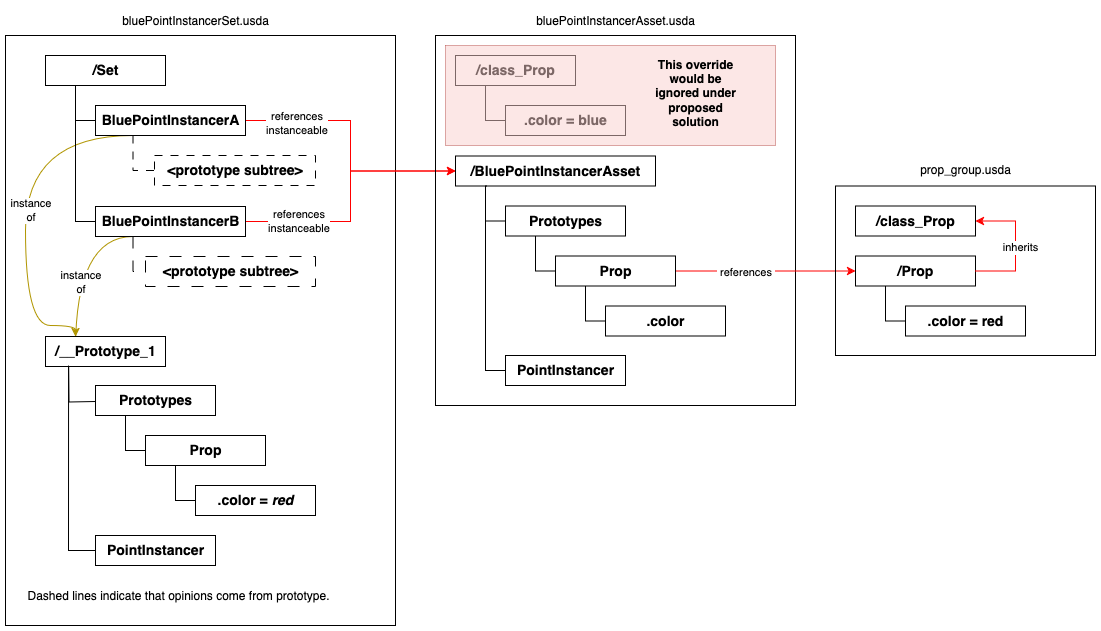

The diagram above was exported from draw.io. Its source (the exported page's mxGraphModel, read from the mxfile embedded in the PNG):
<mxGraphModel dx="2066" dy="1134" grid="1" gridSize="10" guides="1" tooltips="1" connect="1" arrows="1" fold="1" page="1" pageScale="1" pageWidth="1100" pageHeight="850" math="0" shadow="0">
  <root>
    <mxCell id="0" />
    <mxCell id="1" parent="0" />
    <mxCell id="ArSGitqS-yrrwP4d2pn8-75" style="edgeStyle=orthogonalEdgeStyle;rounded=0;orthogonalLoop=1;jettySize=auto;html=1;exitX=0;exitY=0.5;exitDx=0;exitDy=0;endArrow=none;endFill=0;" parent="1" edge="1">
      <mxGeometry relative="1" as="geometry">
        <mxPoint x="120" y="446" as="sourcePoint" />
        <mxPoint x="93" y="400" as="targetPoint" />
      </mxGeometry>
    </mxCell>
    <mxCell id="OcEBmbgKSJ9BpO2-ke-Y-87" style="edgeStyle=orthogonalEdgeStyle;rounded=0;orthogonalLoop=1;jettySize=auto;html=1;exitX=0.25;exitY=1;exitDx=0;exitDy=0;entryX=0;entryY=0.5;entryDx=0;entryDy=0;endArrow=none;endFill=0;" parent="1" edge="1">
      <mxGeometry relative="1" as="geometry">
        <mxPoint x="520" y="550" as="sourcePoint" />
      </mxGeometry>
    </mxCell>
    <mxCell id="ArSGitqS-yrrwP4d2pn8-37" value="" style="rounded=0;whiteSpace=wrap;html=1;fillColor=none;" parent="1" vertex="1">
      <mxGeometry x="30" y="80" width="390" height="590" as="geometry" />
    </mxCell>
    <mxCell id="ArSGitqS-yrrwP4d2pn8-38" style="edgeStyle=orthogonalEdgeStyle;rounded=0;orthogonalLoop=1;jettySize=auto;html=1;exitX=0.25;exitY=1;exitDx=0;exitDy=0;entryX=0;entryY=0.5;entryDx=0;entryDy=0;endArrow=none;endFill=0;" parent="1" source="ArSGitqS-yrrwP4d2pn8-39" target="ArSGitqS-yrrwP4d2pn8-43" edge="1">
      <mxGeometry relative="1" as="geometry" />
    </mxCell>
    <mxCell id="ArSGitqS-yrrwP4d2pn8-39" value="/Set" style="rounded=0;whiteSpace=wrap;html=1;fontSize=14;fontStyle=1" parent="1" vertex="1">
      <mxGeometry x="70" y="100" width="120" height="30" as="geometry" />
    </mxCell>
    <mxCell id="ArSGitqS-yrrwP4d2pn8-41" style="edgeStyle=orthogonalEdgeStyle;rounded=0;orthogonalLoop=1;jettySize=auto;html=1;exitX=0.25;exitY=1;exitDx=0;exitDy=0;entryX=0.25;entryY=0;entryDx=0;entryDy=0;curved=1;fillColor=#e3c800;strokeColor=#B09500;" parent="1" source="ArSGitqS-yrrwP4d2pn8-43" target="ArSGitqS-yrrwP4d2pn8-59" edge="1">
      <mxGeometry relative="1" as="geometry">
        <Array as="points">
          <mxPoint x="50" y="180" />
          <mxPoint x="50" y="370" />
          <mxPoint x="100" y="370" />
        </Array>
      </mxGeometry>
    </mxCell>
    <mxCell id="ArSGitqS-yrrwP4d2pn8-79" value="instance&lt;br&gt;of" style="edgeLabel;html=1;align=center;verticalAlign=middle;resizable=0;points=[];" parent="ArSGitqS-yrrwP4d2pn8-41" vertex="1" connectable="0">
      <mxGeometry x="0.0172" y="4" relative="1" as="geometry">
        <mxPoint as="offset" />
      </mxGeometry>
    </mxCell>
    <mxCell id="PDXbcBIjD5iud7wV40T2-59" style="edgeStyle=orthogonalEdgeStyle;rounded=0;orthogonalLoop=1;jettySize=auto;html=1;exitX=1;exitY=0.5;exitDx=0;exitDy=0;entryX=0;entryY=0.5;entryDx=0;entryDy=0;strokeColor=#FF0000;" edge="1" parent="1" source="ArSGitqS-yrrwP4d2pn8-43" target="PDXbcBIjD5iud7wV40T2-37">
      <mxGeometry relative="1" as="geometry" />
    </mxCell>
    <mxCell id="PDXbcBIjD5iud7wV40T2-63" value="&amp;nbsp;references&amp;nbsp;&lt;br&gt;instanceable" style="edgeLabel;html=1;align=center;verticalAlign=middle;resizable=0;points=[];" vertex="1" connectable="0" parent="PDXbcBIjD5iud7wV40T2-59">
      <mxGeometry x="-0.6161" y="-2" relative="1" as="geometry">
        <mxPoint as="offset" />
      </mxGeometry>
    </mxCell>
    <mxCell id="ArSGitqS-yrrwP4d2pn8-43" value="BluePointInstancerA" style="rounded=0;whiteSpace=wrap;html=1;fontSize=14;fontStyle=1" parent="1" vertex="1">
      <mxGeometry x="120" y="150" width="150" height="30" as="geometry" />
    </mxCell>
    <mxCell id="ArSGitqS-yrrwP4d2pn8-44" value="&amp;lt;prototype subtree&amp;gt;" style="rounded=0;whiteSpace=wrap;html=1;fontSize=14;fontStyle=1;dashed=1;dashPattern=8 8;" parent="1" vertex="1">
      <mxGeometry x="179" y="200" width="161" height="30" as="geometry" />
    </mxCell>
    <mxCell id="ArSGitqS-yrrwP4d2pn8-45" value="" style="endArrow=none;html=1;rounded=0;exitX=0.25;exitY=1;exitDx=0;exitDy=0;entryX=0;entryY=0.5;entryDx=0;entryDy=0;edgeStyle=orthogonalEdgeStyle;endFill=0;dashed=1;dashPattern=8 8;" parent="1" source="ArSGitqS-yrrwP4d2pn8-43" target="ArSGitqS-yrrwP4d2pn8-44" edge="1">
      <mxGeometry width="50" height="50" relative="1" as="geometry">
        <mxPoint x="280" y="500" as="sourcePoint" />
        <mxPoint x="330" y="450" as="targetPoint" />
      </mxGeometry>
    </mxCell>
    <mxCell id="ArSGitqS-yrrwP4d2pn8-48" style="edgeStyle=orthogonalEdgeStyle;rounded=0;orthogonalLoop=1;jettySize=auto;html=1;exitX=0.25;exitY=1;exitDx=0;exitDy=0;entryX=0;entryY=0.5;entryDx=0;entryDy=0;endArrow=none;endFill=0;" parent="1" source="ArSGitqS-yrrwP4d2pn8-39" target="ArSGitqS-yrrwP4d2pn8-52" edge="1">
      <mxGeometry relative="1" as="geometry">
        <mxPoint x="100" y="330" as="sourcePoint" />
      </mxGeometry>
    </mxCell>
    <mxCell id="ArSGitqS-yrrwP4d2pn8-50" style="edgeStyle=orthogonalEdgeStyle;rounded=0;orthogonalLoop=1;jettySize=auto;html=1;exitX=0.25;exitY=1;exitDx=0;exitDy=0;curved=1;fillColor=#e3c800;strokeColor=#B09500;" parent="1" source="ArSGitqS-yrrwP4d2pn8-52" edge="1">
      <mxGeometry relative="1" as="geometry">
        <mxPoint x="100" y="401" as="targetPoint" />
        <Array as="points">
          <mxPoint x="100" y="281" />
        </Array>
      </mxGeometry>
    </mxCell>
    <mxCell id="ArSGitqS-yrrwP4d2pn8-51" value="instance&lt;br&gt;of" style="edgeLabel;html=1;align=center;verticalAlign=middle;resizable=0;points=[];" parent="ArSGitqS-yrrwP4d2pn8-50" vertex="1" connectable="0">
      <mxGeometry x="0.1647" y="4" relative="1" as="geometry">
        <mxPoint as="offset" />
      </mxGeometry>
    </mxCell>
    <mxCell id="PDXbcBIjD5iud7wV40T2-61" style="edgeStyle=orthogonalEdgeStyle;rounded=0;orthogonalLoop=1;jettySize=auto;html=1;exitX=1;exitY=0.5;exitDx=0;exitDy=0;entryX=0;entryY=0.5;entryDx=0;entryDy=0;strokeColor=#FF0000;" edge="1" parent="1" source="ArSGitqS-yrrwP4d2pn8-52" target="PDXbcBIjD5iud7wV40T2-37">
      <mxGeometry relative="1" as="geometry" />
    </mxCell>
    <mxCell id="PDXbcBIjD5iud7wV40T2-64" value="&amp;nbsp;references&amp;nbsp;&lt;br&gt;instanceable" style="edgeLabel;html=1;align=center;verticalAlign=middle;resizable=0;points=[];" vertex="1" connectable="0" parent="PDXbcBIjD5iud7wV40T2-61">
      <mxGeometry x="-0.6008" y="1" relative="1" as="geometry">
        <mxPoint as="offset" />
      </mxGeometry>
    </mxCell>
    <mxCell id="ArSGitqS-yrrwP4d2pn8-52" value="BluePointInstancerB" style="rounded=0;whiteSpace=wrap;html=1;fontSize=14;fontStyle=1" parent="1" vertex="1">
      <mxGeometry x="120" y="251" width="150" height="30" as="geometry" />
    </mxCell>
    <mxCell id="ArSGitqS-yrrwP4d2pn8-53" value="&amp;lt;prototype subtree&amp;gt;" style="rounded=0;whiteSpace=wrap;html=1;fontSize=14;fontStyle=1;dashed=1;dashPattern=12 12;" parent="1" vertex="1">
      <mxGeometry x="170" y="301" width="170" height="30" as="geometry" />
    </mxCell>
    <mxCell id="ArSGitqS-yrrwP4d2pn8-54" value="" style="endArrow=none;html=1;rounded=0;exitX=0.25;exitY=1;exitDx=0;exitDy=0;entryX=0;entryY=0.5;entryDx=0;entryDy=0;edgeStyle=orthogonalEdgeStyle;endFill=0;dashed=1;dashPattern=12 12;" parent="1" source="ArSGitqS-yrrwP4d2pn8-52" target="ArSGitqS-yrrwP4d2pn8-53" edge="1">
      <mxGeometry width="50" height="50" relative="1" as="geometry">
        <mxPoint x="280" y="601" as="sourcePoint" />
        <mxPoint x="330" y="551" as="targetPoint" />
      </mxGeometry>
    </mxCell>
    <mxCell id="ArSGitqS-yrrwP4d2pn8-57" value="&lt;div&gt;bluePointInstancerSet.usda&lt;/div&gt;" style="text;strokeColor=none;align=center;fillColor=none;html=1;verticalAlign=middle;whiteSpace=wrap;rounded=0;" parent="1" vertex="1">
      <mxGeometry x="190" y="50" width="60" height="30" as="geometry" />
    </mxCell>
    <mxCell id="ArSGitqS-yrrwP4d2pn8-59" value="/__Prototype_1" style="rounded=0;whiteSpace=wrap;html=1;fontSize=14;fontStyle=1" parent="1" vertex="1">
      <mxGeometry x="70" y="381" width="120" height="30" as="geometry" />
    </mxCell>
    <mxCell id="ArSGitqS-yrrwP4d2pn8-63" value="Dashed lines indicate that opinions come from prototype." style="text;strokeColor=none;align=left;fillColor=none;html=1;verticalAlign=middle;whiteSpace=wrap;rounded=0;" parent="1" vertex="1">
      <mxGeometry x="50" y="620" width="310" height="40" as="geometry" />
    </mxCell>
    <mxCell id="ArSGitqS-yrrwP4d2pn8-64" style="edgeStyle=orthogonalEdgeStyle;rounded=0;orthogonalLoop=1;jettySize=auto;html=1;exitX=0.25;exitY=1;exitDx=0;exitDy=0;entryX=0;entryY=0.5;entryDx=0;entryDy=0;endArrow=none;endFill=0;" parent="1" source="ArSGitqS-yrrwP4d2pn8-65" target="ArSGitqS-yrrwP4d2pn8-67" edge="1">
      <mxGeometry relative="1" as="geometry" />
    </mxCell>
    <mxCell id="ArSGitqS-yrrwP4d2pn8-65" value="Prototypes" style="rounded=0;whiteSpace=wrap;html=1;fontSize=14;fontStyle=1" parent="1" vertex="1">
      <mxGeometry x="120" y="430" width="120" height="30" as="geometry" />
    </mxCell>
    <mxCell id="ArSGitqS-yrrwP4d2pn8-67" value="Prop" style="rounded=0;whiteSpace=wrap;html=1;fontSize=14;fontStyle=1" parent="1" vertex="1">
      <mxGeometry x="170" y="480" width="120" height="30" as="geometry" />
    </mxCell>
    <mxCell id="ArSGitqS-yrrwP4d2pn8-69" value=".color =&amp;nbsp;&lt;i&gt;red&lt;/i&gt;" style="rounded=0;whiteSpace=wrap;html=1;fontSize=14;fontStyle=1" parent="1" vertex="1">
      <mxGeometry x="220" y="530" width="120" height="30" as="geometry" />
    </mxCell>
    <mxCell id="ArSGitqS-yrrwP4d2pn8-70" value="" style="endArrow=none;html=1;rounded=0;entryX=0.25;entryY=1;entryDx=0;entryDy=0;exitX=0;exitY=0.5;exitDx=0;exitDy=0;edgeStyle=orthogonalEdgeStyle;" parent="1" source="ArSGitqS-yrrwP4d2pn8-69" target="ArSGitqS-yrrwP4d2pn8-67" edge="1">
      <mxGeometry width="50" height="50" relative="1" as="geometry">
        <mxPoint x="-70" y="700" as="sourcePoint" />
        <mxPoint x="-20" y="650" as="targetPoint" />
      </mxGeometry>
    </mxCell>
    <mxCell id="ArSGitqS-yrrwP4d2pn8-72" value="PointInstancer" style="rounded=0;whiteSpace=wrap;html=1;fontSize=14;fontStyle=1" parent="1" vertex="1">
      <mxGeometry x="120" y="580" width="120" height="30" as="geometry" />
    </mxCell>
    <mxCell id="ArSGitqS-yrrwP4d2pn8-73" style="edgeStyle=orthogonalEdgeStyle;rounded=0;orthogonalLoop=1;jettySize=auto;html=1;exitX=0;exitY=0.5;exitDx=0;exitDy=0;entryX=0.192;entryY=0.967;entryDx=0;entryDy=0;entryPerimeter=0;endArrow=none;endFill=0;" parent="1" source="ArSGitqS-yrrwP4d2pn8-72" target="ArSGitqS-yrrwP4d2pn8-59" edge="1">
      <mxGeometry relative="1" as="geometry" />
    </mxCell>
    <mxCell id="PDXbcBIjD5iud7wV40T2-35" style="edgeStyle=orthogonalEdgeStyle;rounded=0;orthogonalLoop=1;jettySize=auto;html=1;exitX=0;exitY=0.5;exitDx=0;exitDy=0;entryX=0.15;entryY=0.667;entryDx=0;entryDy=0;entryPerimeter=0;endArrow=none;endFill=0;" edge="1" parent="1" source="PDXbcBIjD5iud7wV40T2-49" target="PDXbcBIjD5iud7wV40T2-37">
      <mxGeometry relative="1" as="geometry">
        <mxPoint x="512" y="430.5" as="targetPoint" />
      </mxGeometry>
    </mxCell>
    <mxCell id="PDXbcBIjD5iud7wV40T2-36" value="" style="rounded=0;whiteSpace=wrap;html=1;fillColor=none;" vertex="1" parent="1">
      <mxGeometry x="460" y="80" width="360" height="370" as="geometry" />
    </mxCell>
    <mxCell id="PDXbcBIjD5iud7wV40T2-37" value="/BluePointInstancerAsset" style="rounded=0;whiteSpace=wrap;html=1;fontSize=14;fontStyle=1" vertex="1" parent="1">
      <mxGeometry x="480" y="200.5" width="200" height="30" as="geometry" />
    </mxCell>
    <mxCell id="PDXbcBIjD5iud7wV40T2-38" style="edgeStyle=orthogonalEdgeStyle;rounded=0;orthogonalLoop=1;jettySize=auto;html=1;exitX=0.25;exitY=1;exitDx=0;exitDy=0;entryX=0;entryY=0.5;entryDx=0;entryDy=0;endArrow=none;endFill=0;" edge="1" parent="1" source="PDXbcBIjD5iud7wV40T2-39" target="PDXbcBIjD5iud7wV40T2-47">
      <mxGeometry relative="1" as="geometry" />
    </mxCell>
    <mxCell id="PDXbcBIjD5iud7wV40T2-39" value="Prototypes" style="rounded=0;whiteSpace=wrap;html=1;fontSize=14;fontStyle=1" vertex="1" parent="1">
      <mxGeometry x="530" y="250.5" width="120" height="30" as="geometry" />
    </mxCell>
    <mxCell id="PDXbcBIjD5iud7wV40T2-40" value="bluePointInstancerAsset.usda" style="text;strokeColor=none;align=center;fillColor=none;html=1;verticalAlign=middle;whiteSpace=wrap;rounded=0;" vertex="1" parent="1">
      <mxGeometry x="610" y="50" width="60" height="30" as="geometry" />
    </mxCell>
    <mxCell id="PDXbcBIjD5iud7wV40T2-41" style="edgeStyle=orthogonalEdgeStyle;rounded=0;orthogonalLoop=1;jettySize=auto;html=1;exitX=0.25;exitY=1;exitDx=0;exitDy=0;entryX=0;entryY=0.5;entryDx=0;entryDy=0;endArrow=none;endFill=0;" edge="1" parent="1" source="PDXbcBIjD5iud7wV40T2-42" target="PDXbcBIjD5iud7wV40T2-43">
      <mxGeometry relative="1" as="geometry" />
    </mxCell>
    <mxCell id="PDXbcBIjD5iud7wV40T2-42" value="/class_Prop" style="rounded=0;whiteSpace=wrap;html=1;fontSize=14;fontStyle=1" vertex="1" parent="1">
      <mxGeometry x="480" y="100" width="120" height="30" as="geometry" />
    </mxCell>
    <mxCell id="PDXbcBIjD5iud7wV40T2-43" value=".color = blue" style="rounded=0;whiteSpace=wrap;html=1;fontSize=14;fontStyle=1" vertex="1" parent="1">
      <mxGeometry x="530" y="150" width="120" height="30" as="geometry" />
    </mxCell>
    <mxCell id="PDXbcBIjD5iud7wV40T2-44" style="edgeStyle=orthogonalEdgeStyle;rounded=0;orthogonalLoop=1;jettySize=auto;html=1;exitX=1;exitY=0.5;exitDx=0;exitDy=0;entryX=0;entryY=0.5;entryDx=0;entryDy=0;strokeColor=#FF0000;" edge="1" parent="1" source="PDXbcBIjD5iud7wV40T2-47" target="PDXbcBIjD5iud7wV40T2-52">
      <mxGeometry relative="1" as="geometry">
        <mxPoint x="880" y="315.5" as="targetPoint" />
      </mxGeometry>
    </mxCell>
    <mxCell id="PDXbcBIjD5iud7wV40T2-45" value="&amp;nbsp;references&amp;nbsp;" style="edgeLabel;html=1;align=center;verticalAlign=middle;resizable=0;points=[];" vertex="1" connectable="0" parent="PDXbcBIjD5iud7wV40T2-44">
      <mxGeometry x="-0.2333" y="-1" relative="1" as="geometry">
        <mxPoint as="offset" />
      </mxGeometry>
    </mxCell>
    <mxCell id="PDXbcBIjD5iud7wV40T2-46" style="edgeStyle=orthogonalEdgeStyle;rounded=0;orthogonalLoop=1;jettySize=auto;html=1;exitX=0.25;exitY=1;exitDx=0;exitDy=0;entryX=0;entryY=0.5;entryDx=0;entryDy=0;endArrow=none;endFill=0;" edge="1" parent="1" source="PDXbcBIjD5iud7wV40T2-47" target="PDXbcBIjD5iud7wV40T2-58">
      <mxGeometry relative="1" as="geometry" />
    </mxCell>
    <mxCell id="PDXbcBIjD5iud7wV40T2-47" value="Prop" style="rounded=0;whiteSpace=wrap;html=1;fontSize=14;fontStyle=1" vertex="1" parent="1">
      <mxGeometry x="580" y="300.5" width="120" height="30" as="geometry" />
    </mxCell>
    <mxCell id="PDXbcBIjD5iud7wV40T2-48" style="edgeStyle=orthogonalEdgeStyle;rounded=0;orthogonalLoop=1;jettySize=auto;html=1;exitX=0;exitY=0.5;exitDx=0;exitDy=0;entryX=0.16;entryY=0.967;entryDx=0;entryDy=0;entryPerimeter=0;endArrow=none;endFill=0;" edge="1" parent="1" source="PDXbcBIjD5iud7wV40T2-39" target="PDXbcBIjD5iud7wV40T2-37">
      <mxGeometry relative="1" as="geometry" />
    </mxCell>
    <mxCell id="PDXbcBIjD5iud7wV40T2-49" value="PointInstancer" style="rounded=0;whiteSpace=wrap;html=1;fontSize=14;fontStyle=1" vertex="1" parent="1">
      <mxGeometry x="530" y="400" width="120" height="30" as="geometry" />
    </mxCell>
    <mxCell id="PDXbcBIjD5iud7wV40T2-50" value="" style="rounded=0;whiteSpace=wrap;html=1;fillColor=none;" vertex="1" parent="1">
      <mxGeometry x="860" y="230.5" width="260" height="169.5" as="geometry" />
    </mxCell>
    <mxCell id="PDXbcBIjD5iud7wV40T2-51" value="prop_group.usda" style="text;strokeColor=none;align=center;fillColor=none;html=1;verticalAlign=middle;whiteSpace=wrap;rounded=0;" vertex="1" parent="1">
      <mxGeometry x="961.1111111111111" y="200.5" width="57.77777777777777" height="27.073170731707318" as="geometry" />
    </mxCell>
    <mxCell id="PDXbcBIjD5iud7wV40T2-52" value="/Prop" style="rounded=0;whiteSpace=wrap;html=1;fontSize=14;fontStyle=1" vertex="1" parent="1">
      <mxGeometry x="880" y="300.5" width="120" height="30" as="geometry" />
    </mxCell>
    <mxCell id="PDXbcBIjD5iud7wV40T2-53" style="edgeStyle=orthogonalEdgeStyle;rounded=0;orthogonalLoop=1;jettySize=auto;html=1;exitX=1;exitY=0.5;exitDx=0;exitDy=0;entryX=1;entryY=0.5;entryDx=0;entryDy=0;fillColor=#e51400;strokeColor=#FF0000;" edge="1" parent="1" source="PDXbcBIjD5iud7wV40T2-52" target="PDXbcBIjD5iud7wV40T2-57">
      <mxGeometry relative="1" as="geometry">
        <Array as="points">
          <mxPoint x="1040" y="316" />
          <mxPoint x="1040" y="266" />
        </Array>
      </mxGeometry>
    </mxCell>
    <mxCell id="PDXbcBIjD5iud7wV40T2-54" value="&amp;nbsp;inherits" style="edgeLabel;html=1;align=center;verticalAlign=middle;resizable=0;points=[];" vertex="1" connectable="0" parent="PDXbcBIjD5iud7wV40T2-53">
      <mxGeometry x="-0.0077" y="-2" relative="1" as="geometry">
        <mxPoint as="offset" />
      </mxGeometry>
    </mxCell>
    <mxCell id="PDXbcBIjD5iud7wV40T2-55" value=".color = red" style="rounded=0;whiteSpace=wrap;html=1;fontSize=14;fontStyle=1" vertex="1" parent="1">
      <mxGeometry x="930" y="350.5" width="120" height="30" as="geometry" />
    </mxCell>
    <mxCell id="PDXbcBIjD5iud7wV40T2-56" value="" style="endArrow=none;html=1;rounded=0;exitX=0.25;exitY=1;exitDx=0;exitDy=0;entryX=0;entryY=0.5;entryDx=0;entryDy=0;edgeStyle=orthogonalEdgeStyle;endFill=0;" edge="1" parent="1" source="PDXbcBIjD5iud7wV40T2-52" target="PDXbcBIjD5iud7wV40T2-55">
      <mxGeometry width="50" height="50" relative="1" as="geometry">
        <mxPoint x="1040" y="650.5" as="sourcePoint" />
        <mxPoint x="1090" y="600.5" as="targetPoint" />
      </mxGeometry>
    </mxCell>
    <mxCell id="PDXbcBIjD5iud7wV40T2-57" value="/class_Prop" style="rounded=0;whiteSpace=wrap;html=1;fontSize=14;fontStyle=1" vertex="1" parent="1">
      <mxGeometry x="880" y="250.5" width="120" height="30" as="geometry" />
    </mxCell>
    <mxCell id="PDXbcBIjD5iud7wV40T2-58" value=".color" style="rounded=0;whiteSpace=wrap;html=1;fontSize=14;fontStyle=1" vertex="1" parent="1">
      <mxGeometry x="630" y="350.5" width="120" height="30" as="geometry" />
    </mxCell>
    <mxCell id="PDXbcBIjD5iud7wV40T2-65" value="" style="rounded=0;whiteSpace=wrap;html=1;fillColor=#f8cecc;strokeColor=#b85450;opacity=50;" vertex="1" parent="1">
      <mxGeometry x="470" y="90" width="330" height="100" as="geometry" />
    </mxCell>
    <mxCell id="PDXbcBIjD5iud7wV40T2-67" value="&lt;b&gt;This override would be&lt;br&gt;ignored under proposed&lt;br&gt;&lt;/b&gt;&lt;div&gt;&lt;b&gt;solution&lt;/b&gt;&lt;/div&gt;&lt;div&gt;&lt;b&gt;&lt;br&gt;&lt;/b&gt;&lt;/div&gt;" style="text;strokeColor=none;align=center;fillColor=none;html=1;verticalAlign=middle;whiteSpace=wrap;rounded=0;" vertex="1" parent="1">
      <mxGeometry x="670" y="130" width="100" height="30" as="geometry" />
    </mxCell>
  </root>
</mxGraphModel>